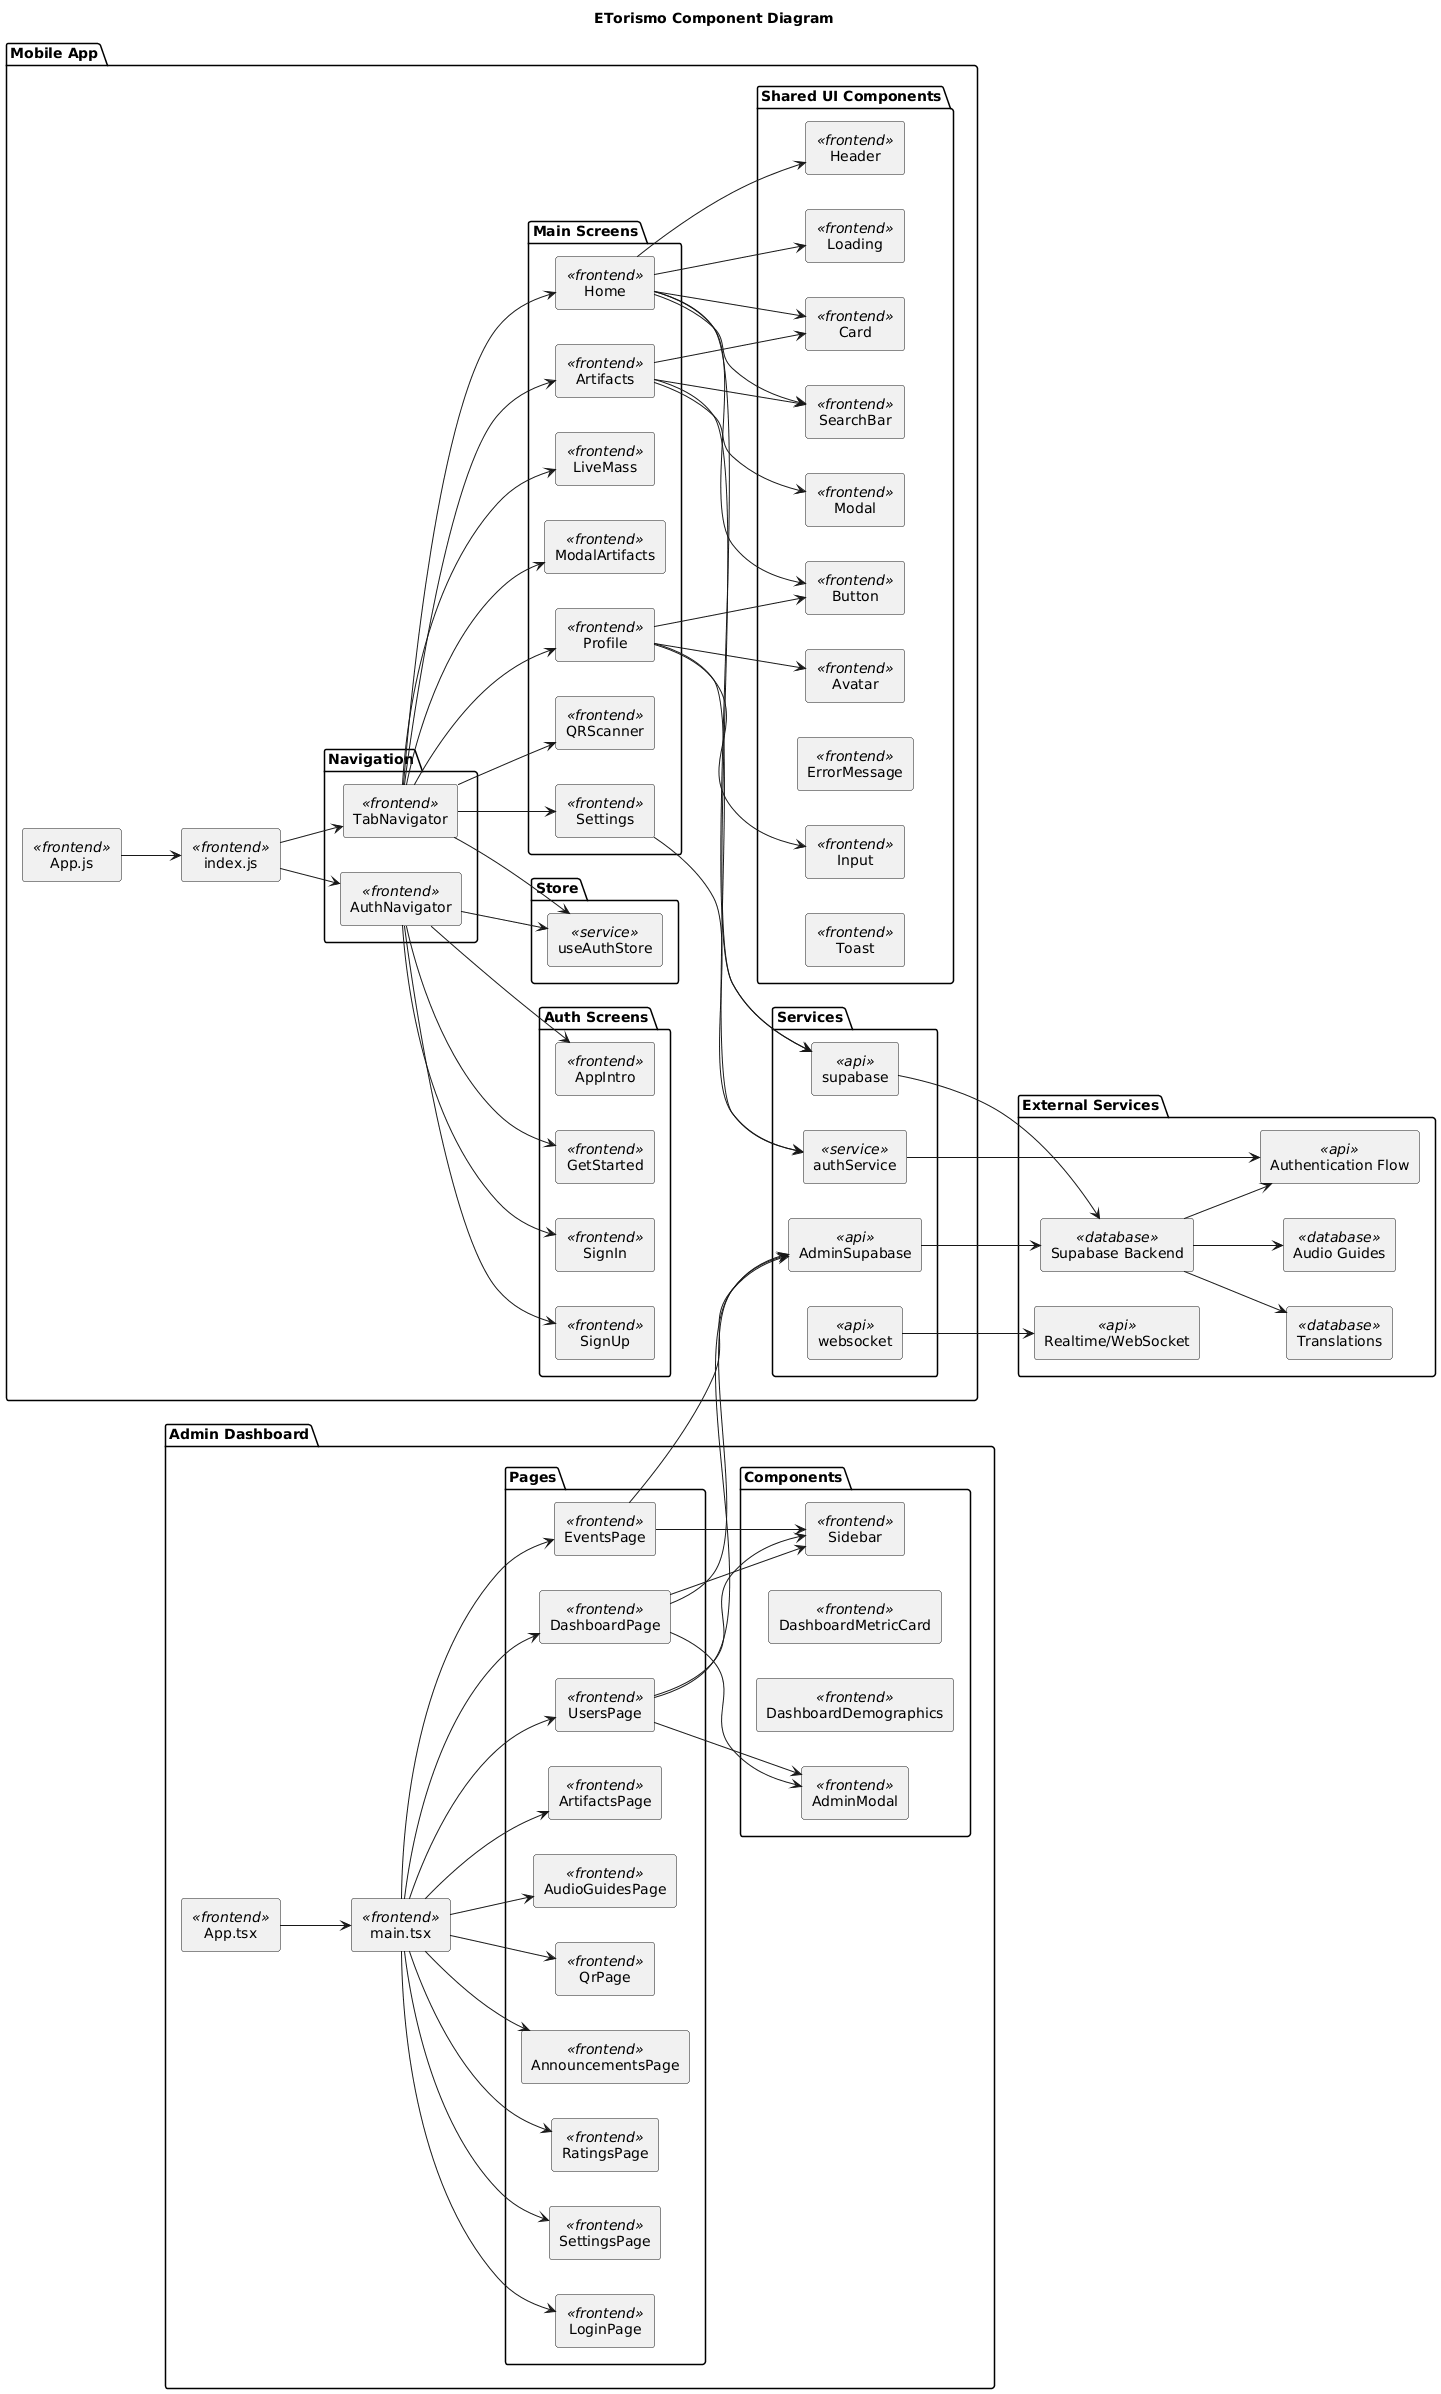

The diagram above was rendered by PlantUML. Its source (embedded in the PNG):
@startuml
title ETorismo Component Diagram

skinparam componentStyle rectangle
left to right direction

' =========================
' MOBILE APP
' =========================

package "Mobile App" {

  component "App.js" as MobileApp <<frontend>>
  component "index.js" as MobileIndex <<frontend>>

  package "Navigation" {
    component "AuthNavigator" as AuthNav <<frontend>>
    component "TabNavigator" as TabNav <<frontend>>
  }

  package "Auth Screens" {
    component "AppIntro" as AppIntro <<frontend>>
    component "GetStarted" as GetStarted <<frontend>>
    component "SignIn" as SignIn <<frontend>>
    component "SignUp" as SignUp <<frontend>>
  }

  package "Main Screens" {
    component "Home" as Home <<frontend>>
    component "Artifacts" as Artifacts <<frontend>>
    component "LiveMass" as LiveMass <<frontend>>
    component "ModalArtifacts" as ModalArtifacts <<frontend>>
    component "Profile" as Profile <<frontend>>
    component "QRScanner" as QRScanner <<frontend>>
    component "Settings" as Settings <<frontend>>
  }

  package "Shared UI Components" {
    component "Button" as Button <<frontend>>
    component "Card" as Card <<frontend>>
    component "Header" as Header <<frontend>>
    component "Input" as Input <<frontend>>
    component "Modal" as Modal <<frontend>>
    component "SearchBar" as SearchBar <<frontend>>
    component "Avatar" as Avatar <<frontend>>
    component "ErrorMessage" as ErrorMessage <<frontend>>
    component "Loading" as Loading <<frontend>>
    component "Toast" as Toast <<frontend>>
  }

  package "Services" {
    component "authService" as AuthService <<service>>
    component "supabase" as SupabaseService <<api>>
    component "websocket" as WebSocketService <<api>>
  }

  package "Store" {
    component "useAuthStore" as AuthStore <<service>>
  }
}

' =========================
' ADMIN DASHBOARD
' =========================

package "Admin Dashboard" {

  component "App.tsx" as AdminApp <<frontend>>
  component "main.tsx" as AdminMain <<frontend>>

  package "Pages" {
    component "DashboardPage" as DashboardPage <<frontend>>
    component "UsersPage" as UsersPage <<frontend>>
    component "EventsPage" as EventsPage <<frontend>>
    component "ArtifactsPage" as ArtifactsPage <<frontend>>
    component "AudioGuidesPage" as AudioGuidesPage <<frontend>>
    component "QrPage" as QrPage <<frontend>>
    component "AnnouncementsPage" as AnnouncementsPage <<frontend>>
    component "RatingsPage" as RatingsPage <<frontend>>
    component "SettingsPage" as SettingsPage <<frontend>>
    component "LoginPage" as LoginPage <<frontend>>
  }

  package "Components" {
    component "Sidebar" as Sidebar <<frontend>>
    component "DashboardMetricCard" as DashboardMetricCard <<frontend>>
    component "DashboardDemographics" as DashboardDemographics <<frontend>>
    component "AdminModal" as AdminModal <<frontend>>
  }

  package "Services" {
    component "AdminSupabase" as AdminSupabase <<api>>
  }
}

' =========================
' EXTERNAL SERVICES
' =========================

package "External Services" {

  component "Supabase Backend" as SupabaseBackend <<database>>
  component "Authentication Flow" as AuthFlow <<api>>
  component "Realtime/WebSocket" as RealtimeWS <<api>>
  component "Translations" as Translations <<database>>
  component "Audio Guides" as AudioGuides <<database>>
}

' =========================
' MOBILE RELATIONSHIPS
' =========================

MobileApp --> MobileIndex

MobileIndex --> AuthNav
MobileIndex --> TabNav

AuthNav --> AppIntro
AuthNav --> GetStarted
AuthNav --> SignIn
AuthNav --> SignUp

TabNav --> Home
TabNav --> Artifacts
TabNav --> LiveMass
TabNav --> ModalArtifacts
TabNav --> Profile
TabNav --> QRScanner
TabNav --> Settings

' UI dependencies
Home --> Card
Home --> Header
Home --> Button
Home --> SearchBar
Home --> Loading

Artifacts --> Card
Artifacts --> Modal
Artifacts --> SearchBar

Profile --> Input
Profile --> Button
Profile --> Avatar

' Service dependencies
Home --> SupabaseService
Artifacts --> SupabaseService
Profile --> AuthService
Settings --> AuthService

AuthNav --> AuthStore
TabNav --> AuthStore

AuthService --> AuthFlow
SupabaseService --> SupabaseBackend
WebSocketService --> RealtimeWS

' =========================
' ADMIN RELATIONSHIPS
' =========================

AdminApp --> AdminMain

AdminMain --> DashboardPage
AdminMain --> UsersPage
AdminMain --> EventsPage
AdminMain --> ArtifactsPage
AdminMain --> AudioGuidesPage
AdminMain --> QrPage
AdminMain --> AnnouncementsPage
AdminMain --> RatingsPage
AdminMain --> SettingsPage
AdminMain --> LoginPage

DashboardPage --> Sidebar
UsersPage --> Sidebar
EventsPage --> Sidebar

DashboardPage --> AdminModal
UsersPage --> AdminModal

DashboardPage --> AdminSupabase
UsersPage --> AdminSupabase
EventsPage --> AdminSupabase

AdminSupabase --> SupabaseBackend

' =========================
' BACKEND FLOW
' =========================

SupabaseBackend --> AuthFlow
SupabaseBackend --> Translations
SupabaseBackend --> AudioGuides
@enduml